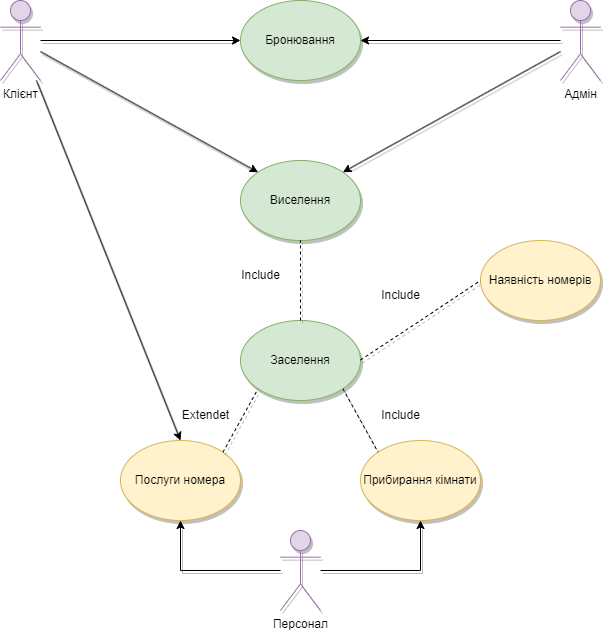

The diagram above was exported from draw.io. Its source (the exported page's mxGraphModel, read from the mxfile embedded in the PNG):
<mxGraphModel dx="1194" dy="770" grid="1" gridSize="10" guides="1" tooltips="1" connect="1" arrows="1" fold="1" page="1" pageScale="1" pageWidth="827" pageHeight="1169" math="0" shadow="0">
  <root>
    <mxCell id="0" />
    <mxCell id="1" parent="0" />
    <mxCell id="r7OPlxgf1fKQEem9Kw6q-1" value="Бронювання" style="ellipse;whiteSpace=wrap;html=1;fillColor=#d5e8d4;strokeColor=#82b366;shadow=1;" vertex="1" parent="1">
      <mxGeometry x="320" y="80" width="120" height="80" as="geometry" />
    </mxCell>
    <mxCell id="r7OPlxgf1fKQEem9Kw6q-2" value="Виселення" style="ellipse;whiteSpace=wrap;html=1;fillColor=#d5e8d4;strokeColor=#82b366;shadow=1;" vertex="1" parent="1">
      <mxGeometry x="320" y="240" width="120" height="80" as="geometry" />
    </mxCell>
    <mxCell id="r7OPlxgf1fKQEem9Kw6q-3" value="Заселення" style="ellipse;whiteSpace=wrap;html=1;fillColor=#d5e8d4;strokeColor=#82b366;shadow=1;" vertex="1" parent="1">
      <mxGeometry x="320" y="400" width="120" height="80" as="geometry" />
    </mxCell>
    <mxCell id="r7OPlxgf1fKQEem9Kw6q-4" value="Прибирання кімнати" style="ellipse;whiteSpace=wrap;html=1;fillColor=#fff2cc;strokeColor=#d6b656;shadow=1;" vertex="1" parent="1">
      <mxGeometry x="440" y="520" width="120" height="80" as="geometry" />
    </mxCell>
    <mxCell id="r7OPlxgf1fKQEem9Kw6q-5" value="Послуги номера" style="ellipse;whiteSpace=wrap;html=1;fillColor=#fff2cc;strokeColor=#d6b656;shadow=1;" vertex="1" parent="1">
      <mxGeometry x="200" y="520" width="120" height="80" as="geometry" />
    </mxCell>
    <mxCell id="r7OPlxgf1fKQEem9Kw6q-6" value="Наявність номерів" style="ellipse;whiteSpace=wrap;html=1;fillColor=#fff2cc;strokeColor=#d6b656;shadow=1;" vertex="1" parent="1">
      <mxGeometry x="560" y="320" width="120" height="80" as="geometry" />
    </mxCell>
    <mxCell id="r7OPlxgf1fKQEem9Kw6q-16" style="edgeStyle=orthogonalEdgeStyle;rounded=0;orthogonalLoop=1;jettySize=auto;html=1;shadow=1;" edge="1" parent="1" source="r7OPlxgf1fKQEem9Kw6q-7" target="r7OPlxgf1fKQEem9Kw6q-1">
      <mxGeometry relative="1" as="geometry" />
    </mxCell>
    <mxCell id="r7OPlxgf1fKQEem9Kw6q-7" value="Клієнт" style="shape=umlActor;verticalLabelPosition=bottom;verticalAlign=top;html=1;outlineConnect=0;fillColor=#e1d5e7;strokeColor=#9673a6;shadow=1;" vertex="1" parent="1">
      <mxGeometry x="80" y="80" width="40" height="80" as="geometry" />
    </mxCell>
    <mxCell id="r7OPlxgf1fKQEem9Kw6q-28" style="edgeStyle=orthogonalEdgeStyle;rounded=0;orthogonalLoop=1;jettySize=auto;html=1;entryX=0.5;entryY=1;entryDx=0;entryDy=0;shadow=1;" edge="1" parent="1" source="r7OPlxgf1fKQEem9Kw6q-8" target="r7OPlxgf1fKQEem9Kw6q-4">
      <mxGeometry relative="1" as="geometry" />
    </mxCell>
    <mxCell id="r7OPlxgf1fKQEem9Kw6q-29" style="edgeStyle=orthogonalEdgeStyle;rounded=0;orthogonalLoop=1;jettySize=auto;html=1;entryX=0.5;entryY=1;entryDx=0;entryDy=0;shadow=1;" edge="1" parent="1" source="r7OPlxgf1fKQEem9Kw6q-8" target="r7OPlxgf1fKQEem9Kw6q-5">
      <mxGeometry relative="1" as="geometry" />
    </mxCell>
    <mxCell id="r7OPlxgf1fKQEem9Kw6q-8" value="Персонал" style="shape=umlActor;verticalLabelPosition=bottom;verticalAlign=top;html=1;outlineConnect=0;fillColor=#e1d5e7;strokeColor=#9673a6;shadow=1;" vertex="1" parent="1">
      <mxGeometry x="360" y="610" width="40" height="80" as="geometry" />
    </mxCell>
    <mxCell id="r7OPlxgf1fKQEem9Kw6q-17" style="edgeStyle=orthogonalEdgeStyle;rounded=0;orthogonalLoop=1;jettySize=auto;html=1;entryX=1;entryY=0.5;entryDx=0;entryDy=0;shadow=1;" edge="1" parent="1" source="r7OPlxgf1fKQEem9Kw6q-14" target="r7OPlxgf1fKQEem9Kw6q-1">
      <mxGeometry relative="1" as="geometry" />
    </mxCell>
    <mxCell id="r7OPlxgf1fKQEem9Kw6q-14" value="Адмін" style="shape=umlActor;verticalLabelPosition=bottom;verticalAlign=top;html=1;outlineConnect=0;fillColor=#e1d5e7;strokeColor=#9673a6;shadow=1;" vertex="1" parent="1">
      <mxGeometry x="640" y="80" width="40" height="80" as="geometry" />
    </mxCell>
    <mxCell id="r7OPlxgf1fKQEem9Kw6q-18" value="" style="endArrow=none;dashed=1;html=1;rounded=0;exitX=0.5;exitY=0;exitDx=0;exitDy=0;entryX=0.5;entryY=1;entryDx=0;entryDy=0;shadow=1;" edge="1" parent="1" source="r7OPlxgf1fKQEem9Kw6q-3" target="r7OPlxgf1fKQEem9Kw6q-2">
      <mxGeometry width="50" height="50" relative="1" as="geometry">
        <mxPoint x="390" y="320" as="sourcePoint" />
        <mxPoint x="440" y="270" as="targetPoint" />
      </mxGeometry>
    </mxCell>
    <mxCell id="r7OPlxgf1fKQEem9Kw6q-19" value="Include" style="text;html=1;align=center;verticalAlign=middle;resizable=0;points=[];autosize=1;strokeColor=none;fillColor=none;shadow=1;" vertex="1" parent="1">
      <mxGeometry x="310" y="340" width="60" height="30" as="geometry" />
    </mxCell>
    <mxCell id="r7OPlxgf1fKQEem9Kw6q-21" value="" style="endArrow=none;dashed=1;html=1;rounded=0;entryX=0;entryY=0.5;entryDx=0;entryDy=0;shadow=1;" edge="1" parent="1" target="r7OPlxgf1fKQEem9Kw6q-6">
      <mxGeometry width="50" height="50" relative="1" as="geometry">
        <mxPoint x="500" y="400" as="sourcePoint" />
        <mxPoint x="620" y="439.5" as="targetPoint" />
      </mxGeometry>
    </mxCell>
    <mxCell id="r7OPlxgf1fKQEem9Kw6q-22" value="" style="endArrow=none;dashed=1;html=1;rounded=0;entryX=0;entryY=0;entryDx=0;entryDy=0;exitX=1;exitY=1;exitDx=0;exitDy=0;shadow=1;" edge="1" parent="1" source="r7OPlxgf1fKQEem9Kw6q-3" target="r7OPlxgf1fKQEem9Kw6q-4">
      <mxGeometry width="50" height="50" relative="1" as="geometry">
        <mxPoint x="330" y="589.5" as="sourcePoint" />
        <mxPoint x="450" y="510" as="targetPoint" />
      </mxGeometry>
    </mxCell>
    <mxCell id="r7OPlxgf1fKQEem9Kw6q-23" value="Include" style="text;html=1;align=center;verticalAlign=middle;resizable=0;points=[];autosize=1;strokeColor=none;fillColor=none;shadow=1;" vertex="1" parent="1">
      <mxGeometry x="450" y="480" width="60" height="30" as="geometry" />
    </mxCell>
    <mxCell id="r7OPlxgf1fKQEem9Kw6q-24" value="" style="endArrow=none;dashed=1;html=1;rounded=0;shadow=1;" edge="1" parent="1">
      <mxGeometry width="50" height="50" relative="1" as="geometry">
        <mxPoint x="440" y="439.5" as="sourcePoint" />
        <mxPoint x="500" y="400" as="targetPoint" />
      </mxGeometry>
    </mxCell>
    <mxCell id="r7OPlxgf1fKQEem9Kw6q-25" value="Include" style="text;html=1;align=center;verticalAlign=middle;resizable=0;points=[];autosize=1;strokeColor=none;fillColor=none;shadow=1;" vertex="1" parent="1">
      <mxGeometry x="450" y="360" width="60" height="30" as="geometry" />
    </mxCell>
    <mxCell id="r7OPlxgf1fKQEem9Kw6q-26" value="" style="endArrow=none;dashed=1;html=1;rounded=0;exitX=1;exitY=0;exitDx=0;exitDy=0;entryX=0;entryY=1;entryDx=0;entryDy=0;shadow=1;" edge="1" parent="1" source="r7OPlxgf1fKQEem9Kw6q-5" target="r7OPlxgf1fKQEem9Kw6q-3">
      <mxGeometry width="50" height="50" relative="1" as="geometry">
        <mxPoint x="390" y="320" as="sourcePoint" />
        <mxPoint x="440" y="270" as="targetPoint" />
      </mxGeometry>
    </mxCell>
    <mxCell id="r7OPlxgf1fKQEem9Kw6q-27" value="Extendet" style="text;html=1;align=center;verticalAlign=middle;resizable=0;points=[];autosize=1;strokeColor=none;fillColor=none;shadow=1;" vertex="1" parent="1">
      <mxGeometry x="250" y="480" width="70" height="30" as="geometry" />
    </mxCell>
    <mxCell id="r7OPlxgf1fKQEem9Kw6q-33" value="" style="endArrow=classic;html=1;rounded=0;entryX=1;entryY=0;entryDx=0;entryDy=0;shadow=1;" edge="1" parent="1" source="r7OPlxgf1fKQEem9Kw6q-14" target="r7OPlxgf1fKQEem9Kw6q-2">
      <mxGeometry width="50" height="50" relative="1" as="geometry">
        <mxPoint x="390" y="320" as="sourcePoint" />
        <mxPoint x="440" y="270" as="targetPoint" />
      </mxGeometry>
    </mxCell>
    <mxCell id="r7OPlxgf1fKQEem9Kw6q-34" value="" style="endArrow=classic;html=1;rounded=0;entryX=0;entryY=0;entryDx=0;entryDy=0;shadow=1;" edge="1" parent="1" source="r7OPlxgf1fKQEem9Kw6q-7" target="r7OPlxgf1fKQEem9Kw6q-2">
      <mxGeometry width="50" height="50" relative="1" as="geometry">
        <mxPoint x="180" y="190" as="sourcePoint" />
        <mxPoint x="40" y="320" as="targetPoint" />
      </mxGeometry>
    </mxCell>
    <mxCell id="r7OPlxgf1fKQEem9Kw6q-37" value="" style="endArrow=classic;html=1;rounded=0;entryX=0.5;entryY=0;entryDx=0;entryDy=0;shadow=1;" edge="1" parent="1" source="r7OPlxgf1fKQEem9Kw6q-7" target="r7OPlxgf1fKQEem9Kw6q-5">
      <mxGeometry width="50" height="50" relative="1" as="geometry">
        <mxPoint x="120" y="290" as="sourcePoint" />
        <mxPoint x="170" y="240" as="targetPoint" />
      </mxGeometry>
    </mxCell>
  </root>
</mxGraphModel>